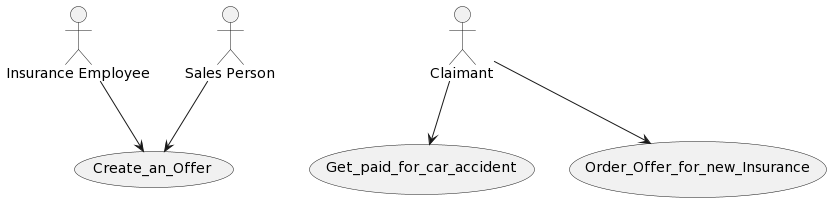

The diagram above was rendered by PlantUML. Its source (embedded in the PNG):
@startuml
skinparam componentStyle uml2

"Create_an_Offer" as (Create_an_Offer)
"Get_paid_for_car_accident" as (Get_paid_for_car_accident)
"Order_Offer_for_new_Insurance" as (Order_Offer_for_new_Insurance)

"Claimant" as Actor_0
"Insurance Employee" as Actor_1
"Sales Person" as Actor_2

Actor_0 --> Get_paid_for_car_accident
Actor_0 --> Order_Offer_for_new_Insurance
Actor_1 --> Create_an_Offer
Actor_2 --> Create_an_Offer
@enduml